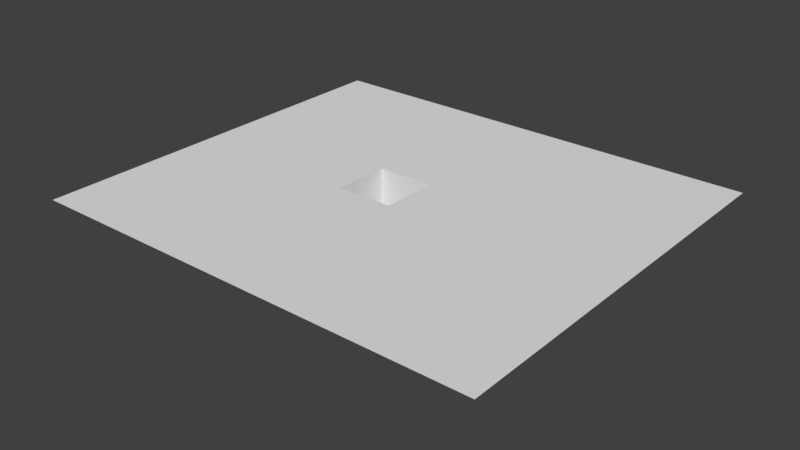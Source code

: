 # Source: solleSalle6.blend  (saved by Blender 2.79.0; exported with 4.5.12 LTS)
import bpy
from mathutils import Matrix  # noqa: F401  (used for matrix-valued properties, if any)

bpy.ops.wm.read_factory_settings(use_empty=True)
scene = bpy.context.scene
scene.name = 'Scene'

# ---- collections
col_collection_1 = bpy.data.collections.new('Collection 1'); scene.collection.children.link(col_collection_1)

# ---- world
world_world = bpy.data.worlds.new('World'); scene.world = world_world
world_world.color = (0.05088, 0.05088, 0.05088)
world_world.use_sun_shadow = False
world_world.sun_shadow_jitter_overblur = 0.0
world_world.cycles.sampling_method = 'MANUAL'

# ---- meshes
me_plane_001 = bpy.data.meshes.new('Plane.001')
me_plane_001.from_pydata([(-7.536, 6.174, -5.96e-08), (-7.536, -7.646, -5.96e-08), (8.281, 6.174, -5.96e-08), (8.281, -7.647, -5.96e-08), (-1.459, 0.5365, -5.96e-08), (-1.459, -1.464, -5.96e-08), (0.5412, 0.5365, -5.96e-08), (0.5412, -1.464, -5.96e-08), (-1.459, 0.5365, -2.0), (-1.459, -1.464, -2.0), (0.5412, 0.5365, -2.0), (0.5412, -1.464, -2.0), (-7.721, 6.337, -5.96e-08), (-7.721, -7.809, -5.96e-08), (8.467, 6.337, -5.96e-08), (8.467, -7.809, -5.96e-08)], [], [(2, 6, 7, 3), (1, 5, 4, 0), (3, 7, 5, 1), (0, 4, 6, 2), (5, 7, 11, 9), (6, 4, 8, 10), (7, 6, 10, 11), (4, 5, 9, 8), (10, 8, 9, 11), (3, 1, 13, 15), (0, 2, 14, 12), (2, 3, 15, 14), (1, 0, 12, 13)])
me_plane_001.use_remesh_preserve_volume = False
me_plane_001.use_remesh_preserve_attributes = False
me_plane_001.use_mirror_vertex_groups = False
me_plane_001.update()

# ---- objects
ob_solsalle6 = bpy.data.objects.new('solSalle6', me_plane_001)

# ---- transforms, parenting, visibility, modifiers, constraints
ob_solsalle6.location = (0.0, 0.0, 0.0)
ob_solsalle6.lineart.crease_threshold = 0.0

# ---- collection membership
col_collection_1.objects.link(ob_solsalle6)

# ---- scene / render settings (as saved in the file)
scene.frame_start = 1; scene.frame_end = 250; scene.frame_set(1)
scene.render.engine = 'BLENDER_EEVEE_NEXT'
scene.render.resolution_percentage = 50
scene.render.dither_intensity = 0.0
scene.cycles.use_denoising = False
scene.cycles.samples = 128
scene.cycles.sampling_pattern = 'TABULATED_SOBOL'
scene.cycles.use_adaptive_sampling = False
scene.cycles.use_light_tree = False
scene.cycles.blur_glossy = 0.0
scene.cycles.sample_clamp_indirect = 0.0
scene.view_settings.view_transform = 'Standard'
bpy.context.view_layer.update()

# ---- added for rendering (the .blend has no active camera and no usable light): camera, sun
cam_auto = bpy.data.cameras.new('AutoCamera')
cam_auto.lens = 50.0
cam_auto.sensor_width = 36.0
cam_auto.clip_end = 1000.0
ob_auto_camera = bpy.data.objects.new('AutoCamera', cam_auto)
scene.collection.objects.link(ob_auto_camera)
ob_auto_camera.location = (20.3483, -24.7067, 14.9805)
ob_auto_camera.rotation_euler = (1.09748, -7.21219e-08, 0.694738)
scene.camera = ob_auto_camera
light_auto_sun = bpy.data.lights.new('AutoSun', 'SUN')
light_auto_sun.energy = 3.0
light_auto_sun.angle = 0.0523599
ob_auto_sun = bpy.data.objects.new('AutoSun', light_auto_sun)
scene.collection.objects.link(ob_auto_sun)
ob_auto_sun.rotation_euler = (0.872665, 0.174533, 0.523599)
bpy.context.view_layer.update()

